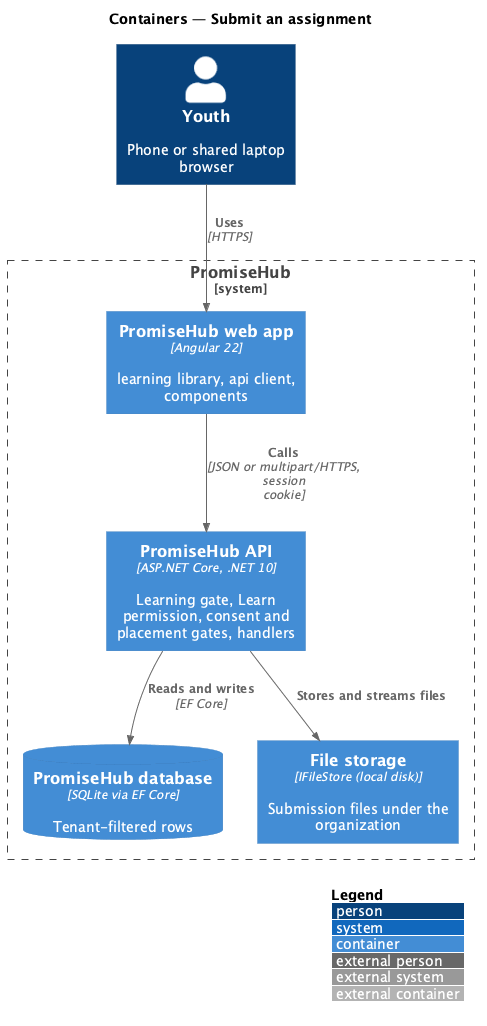

The diagram above was rendered by PlantUML. Its source (embedded in the PNG):
@startuml
!include <C4/C4_Container>
LAYOUT_WITH_LEGEND()
title Containers — Submit an assignment
Person(y, "Youth", "Phone or shared laptop browser")
System_Boundary(ph, "PromiseHub") {
  Container(web, "PromiseHub web app", "Angular 22", "learning library, api client, components")
  Container(api, "PromiseHub API", "ASP.NET Core, .NET 10", "Learning gate, Learn permission, consent and placement gates, handlers")
  ContainerDb(db, "PromiseHub database", "SQLite via EF Core", "Tenant-filtered rows")
  Container(files, "File storage", "IFileStore (local disk)", "Submission files under the organization")
}
Rel(y, web, "Uses", "HTTPS")
Rel(web, api, "Calls", "JSON or multipart/HTTPS, session cookie")
Rel(api, db, "Reads and writes", "EF Core")
Rel(api, files, "Stores and streams files")
@enduml